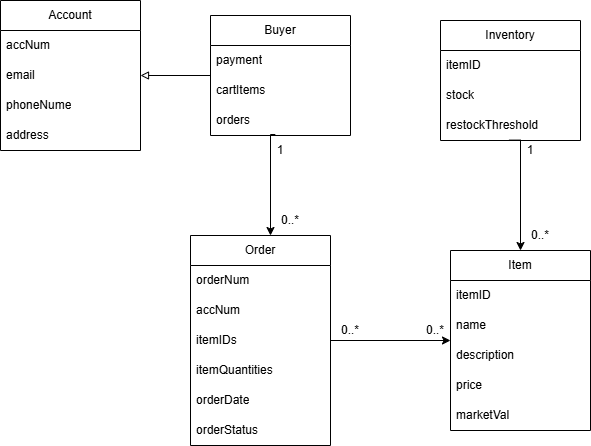

The diagram above was exported from draw.io. Its source (the exported page's mxGraphModel, read from the mxfile embedded in the PNG):
<mxGraphModel dx="1042" dy="596" grid="1" gridSize="10" guides="1" tooltips="1" connect="1" arrows="1" fold="1" page="1" pageScale="1" pageWidth="850" pageHeight="1100" math="0" shadow="0">
  <root>
    <mxCell id="0" />
    <mxCell id="1" parent="0" />
    <mxCell id="7nwvr24MWb2O83n16qF_-2" parent="1" style="swimlane;fontStyle=0;childLayout=stackLayout;horizontal=1;startSize=30;horizontalStack=0;resizeParent=1;resizeParentMax=0;resizeLast=0;collapsible=1;marginBottom=0;whiteSpace=wrap;html=1;" value="Account" vertex="1">
      <mxGeometry height="150" width="140" x="20" y="35" as="geometry" />
    </mxCell>
    <mxCell id="7nwvr24MWb2O83n16qF_-3" parent="7nwvr24MWb2O83n16qF_-2" style="text;strokeColor=none;fillColor=none;align=left;verticalAlign=middle;spacingLeft=4;spacingRight=4;overflow=hidden;points=[[0,0.5],[1,0.5]];portConstraint=eastwest;rotatable=0;whiteSpace=wrap;html=1;" value="&lt;div&gt;accNum&lt;/div&gt;" vertex="1">
      <mxGeometry height="30" width="140" y="30" as="geometry" />
    </mxCell>
    <mxCell id="7nwvr24MWb2O83n16qF_-4" parent="7nwvr24MWb2O83n16qF_-2" style="text;strokeColor=none;fillColor=none;align=left;verticalAlign=middle;spacingLeft=4;spacingRight=4;overflow=hidden;points=[[0,0.5],[1,0.5]];portConstraint=eastwest;rotatable=0;whiteSpace=wrap;html=1;" value="email" vertex="1">
      <mxGeometry height="30" width="140" y="60" as="geometry" />
    </mxCell>
    <mxCell id="7nwvr24MWb2O83n16qF_-5" parent="7nwvr24MWb2O83n16qF_-2" style="text;strokeColor=none;fillColor=none;align=left;verticalAlign=middle;spacingLeft=4;spacingRight=4;overflow=hidden;points=[[0,0.5],[1,0.5]];portConstraint=eastwest;rotatable=0;whiteSpace=wrap;html=1;" value="phoneNume" vertex="1">
      <mxGeometry height="30" width="140" y="90" as="geometry" />
    </mxCell>
    <mxCell id="7nwvr24MWb2O83n16qF_-6" parent="7nwvr24MWb2O83n16qF_-2" style="text;strokeColor=none;fillColor=none;align=left;verticalAlign=middle;spacingLeft=4;spacingRight=4;overflow=hidden;points=[[0,0.5],[1,0.5]];portConstraint=eastwest;rotatable=0;whiteSpace=wrap;html=1;" value="address" vertex="1">
      <mxGeometry height="30" width="140" y="120" as="geometry" />
    </mxCell>
    <mxCell id="7nwvr24MWb2O83n16qF_-8" parent="1" style="swimlane;fontStyle=0;childLayout=stackLayout;horizontal=1;startSize=30;horizontalStack=0;resizeParent=1;resizeParentMax=0;resizeLast=0;collapsible=1;marginBottom=0;whiteSpace=wrap;html=1;" value="Buyer" vertex="1">
      <mxGeometry height="120" width="140" x="230" y="50" as="geometry" />
    </mxCell>
    <mxCell id="7nwvr24MWb2O83n16qF_-9" parent="7nwvr24MWb2O83n16qF_-8" style="text;strokeColor=none;fillColor=none;align=left;verticalAlign=middle;spacingLeft=4;spacingRight=4;overflow=hidden;points=[[0,0.5],[1,0.5]];portConstraint=eastwest;rotatable=0;whiteSpace=wrap;html=1;" value="payment" vertex="1">
      <mxGeometry height="30" width="140" y="30" as="geometry" />
    </mxCell>
    <mxCell id="7nwvr24MWb2O83n16qF_-10" parent="7nwvr24MWb2O83n16qF_-8" style="text;strokeColor=none;fillColor=none;align=left;verticalAlign=middle;spacingLeft=4;spacingRight=4;overflow=hidden;points=[[0,0.5],[1,0.5]];portConstraint=eastwest;rotatable=0;whiteSpace=wrap;html=1;" value="cartItems" vertex="1">
      <mxGeometry height="30" width="140" y="60" as="geometry" />
    </mxCell>
    <mxCell id="7nwvr24MWb2O83n16qF_-11" parent="7nwvr24MWb2O83n16qF_-8" style="text;strokeColor=none;fillColor=none;align=left;verticalAlign=middle;spacingLeft=4;spacingRight=4;overflow=hidden;points=[[0,0.5],[1,0.5]];portConstraint=eastwest;rotatable=0;whiteSpace=wrap;html=1;" value="orders" vertex="1">
      <mxGeometry height="30" width="140" y="90" as="geometry" />
    </mxCell>
    <mxCell id="7nwvr24MWb2O83n16qF_-12" parent="1" style="swimlane;fontStyle=0;childLayout=stackLayout;horizontal=1;startSize=30;horizontalStack=0;resizeParent=1;resizeParentMax=0;resizeLast=0;collapsible=1;marginBottom=0;whiteSpace=wrap;html=1;" value="Inventory" vertex="1">
      <mxGeometry height="120" width="140" x="460" y="55" as="geometry" />
    </mxCell>
    <mxCell id="7nwvr24MWb2O83n16qF_-13" parent="7nwvr24MWb2O83n16qF_-12" style="text;strokeColor=none;fillColor=none;align=left;verticalAlign=middle;spacingLeft=4;spacingRight=4;overflow=hidden;points=[[0,0.5],[1,0.5]];portConstraint=eastwest;rotatable=0;whiteSpace=wrap;html=1;" value="itemID" vertex="1">
      <mxGeometry height="30" width="140" y="30" as="geometry" />
    </mxCell>
    <mxCell id="7nwvr24MWb2O83n16qF_-14" parent="7nwvr24MWb2O83n16qF_-12" style="text;strokeColor=none;fillColor=none;align=left;verticalAlign=middle;spacingLeft=4;spacingRight=4;overflow=hidden;points=[[0,0.5],[1,0.5]];portConstraint=eastwest;rotatable=0;whiteSpace=wrap;html=1;" value="stock" vertex="1">
      <mxGeometry height="30" width="140" y="60" as="geometry" />
    </mxCell>
    <mxCell id="7nwvr24MWb2O83n16qF_-15" parent="7nwvr24MWb2O83n16qF_-12" style="text;strokeColor=none;fillColor=none;align=left;verticalAlign=middle;spacingLeft=4;spacingRight=4;overflow=hidden;points=[[0,0.5],[1,0.5]];portConstraint=eastwest;rotatable=0;whiteSpace=wrap;html=1;" value="restockThreshold" vertex="1">
      <mxGeometry height="30" width="140" y="90" as="geometry" />
    </mxCell>
    <mxCell id="7nwvr24MWb2O83n16qF_-16" parent="1" style="swimlane;fontStyle=0;childLayout=stackLayout;horizontal=1;startSize=30;horizontalStack=0;resizeParent=1;resizeParentMax=0;resizeLast=0;collapsible=1;marginBottom=0;whiteSpace=wrap;html=1;" value="Item" vertex="1">
      <mxGeometry height="180" width="140" x="470" y="285" as="geometry" />
    </mxCell>
    <mxCell id="7nwvr24MWb2O83n16qF_-17" parent="7nwvr24MWb2O83n16qF_-16" style="text;strokeColor=none;fillColor=none;align=left;verticalAlign=middle;spacingLeft=4;spacingRight=4;overflow=hidden;points=[[0,0.5],[1,0.5]];portConstraint=eastwest;rotatable=0;whiteSpace=wrap;html=1;" value="itemID" vertex="1">
      <mxGeometry height="30" width="140" y="30" as="geometry" />
    </mxCell>
    <mxCell id="7nwvr24MWb2O83n16qF_-18" parent="7nwvr24MWb2O83n16qF_-16" style="text;strokeColor=none;fillColor=none;align=left;verticalAlign=middle;spacingLeft=4;spacingRight=4;overflow=hidden;points=[[0,0.5],[1,0.5]];portConstraint=eastwest;rotatable=0;whiteSpace=wrap;html=1;" value="name" vertex="1">
      <mxGeometry height="30" width="140" y="60" as="geometry" />
    </mxCell>
    <mxCell id="7nwvr24MWb2O83n16qF_-19" parent="7nwvr24MWb2O83n16qF_-16" style="text;strokeColor=none;fillColor=none;align=left;verticalAlign=middle;spacingLeft=4;spacingRight=4;overflow=hidden;points=[[0,0.5],[1,0.5]];portConstraint=eastwest;rotatable=0;whiteSpace=wrap;html=1;" value="description" vertex="1">
      <mxGeometry height="30" width="140" y="90" as="geometry" />
    </mxCell>
    <mxCell id="7nwvr24MWb2O83n16qF_-24" parent="7nwvr24MWb2O83n16qF_-16" style="text;strokeColor=none;fillColor=none;align=left;verticalAlign=middle;spacingLeft=4;spacingRight=4;overflow=hidden;points=[[0,0.5],[1,0.5]];portConstraint=eastwest;rotatable=0;whiteSpace=wrap;html=1;" value="price" vertex="1">
      <mxGeometry height="30" width="140" y="120" as="geometry" />
    </mxCell>
    <mxCell id="7nwvr24MWb2O83n16qF_-25" parent="7nwvr24MWb2O83n16qF_-16" style="text;strokeColor=none;fillColor=none;align=left;verticalAlign=middle;spacingLeft=4;spacingRight=4;overflow=hidden;points=[[0,0.5],[1,0.5]];portConstraint=eastwest;rotatable=0;whiteSpace=wrap;html=1;" value="marketVal" vertex="1">
      <mxGeometry height="30" width="140" y="150" as="geometry" />
    </mxCell>
    <mxCell id="7nwvr24MWb2O83n16qF_-20" parent="1" style="swimlane;fontStyle=0;childLayout=stackLayout;horizontal=1;startSize=30;horizontalStack=0;resizeParent=1;resizeParentMax=0;resizeLast=0;collapsible=1;marginBottom=0;whiteSpace=wrap;html=1;" value="Order" vertex="1">
      <mxGeometry height="210" width="140" x="210" y="270" as="geometry" />
    </mxCell>
    <mxCell id="7nwvr24MWb2O83n16qF_-21" parent="7nwvr24MWb2O83n16qF_-20" style="text;strokeColor=none;fillColor=none;align=left;verticalAlign=middle;spacingLeft=4;spacingRight=4;overflow=hidden;points=[[0,0.5],[1,0.5]];portConstraint=eastwest;rotatable=0;whiteSpace=wrap;html=1;" value="orderNum" vertex="1">
      <mxGeometry height="30" width="140" y="30" as="geometry" />
    </mxCell>
    <mxCell id="7nwvr24MWb2O83n16qF_-22" parent="7nwvr24MWb2O83n16qF_-20" style="text;strokeColor=none;fillColor=none;align=left;verticalAlign=middle;spacingLeft=4;spacingRight=4;overflow=hidden;points=[[0,0.5],[1,0.5]];portConstraint=eastwest;rotatable=0;whiteSpace=wrap;html=1;" value="accNum" vertex="1">
      <mxGeometry height="30" width="140" y="60" as="geometry" />
    </mxCell>
    <mxCell id="7nwvr24MWb2O83n16qF_-23" parent="7nwvr24MWb2O83n16qF_-20" style="text;strokeColor=none;fillColor=none;align=left;verticalAlign=middle;spacingLeft=4;spacingRight=4;overflow=hidden;points=[[0,0.5],[1,0.5]];portConstraint=eastwest;rotatable=0;whiteSpace=wrap;html=1;" value="itemIDs" vertex="1">
      <mxGeometry height="30" width="140" y="90" as="geometry" />
    </mxCell>
    <mxCell id="7nwvr24MWb2O83n16qF_-26" parent="7nwvr24MWb2O83n16qF_-20" style="text;strokeColor=none;fillColor=none;align=left;verticalAlign=middle;spacingLeft=4;spacingRight=4;overflow=hidden;points=[[0,0.5],[1,0.5]];portConstraint=eastwest;rotatable=0;whiteSpace=wrap;html=1;" value="itemQuantities" vertex="1">
      <mxGeometry height="30" width="140" y="120" as="geometry" />
    </mxCell>
    <mxCell id="7nwvr24MWb2O83n16qF_-27" parent="7nwvr24MWb2O83n16qF_-20" style="text;strokeColor=none;fillColor=none;align=left;verticalAlign=middle;spacingLeft=4;spacingRight=4;overflow=hidden;points=[[0,0.5],[1,0.5]];portConstraint=eastwest;rotatable=0;whiteSpace=wrap;html=1;" value="orderDate" vertex="1">
      <mxGeometry height="30" width="140" y="150" as="geometry" />
    </mxCell>
    <mxCell id="7nwvr24MWb2O83n16qF_-28" parent="7nwvr24MWb2O83n16qF_-20" style="text;strokeColor=none;fillColor=none;align=left;verticalAlign=middle;spacingLeft=4;spacingRight=4;overflow=hidden;points=[[0,0.5],[1,0.5]];portConstraint=eastwest;rotatable=0;whiteSpace=wrap;html=1;" value="orderStatus" vertex="1">
      <mxGeometry height="30" width="140" y="180" as="geometry" />
    </mxCell>
    <mxCell id="7nwvr24MWb2O83n16qF_-31" edge="1" parent="1" source="7nwvr24MWb2O83n16qF_-11" style="edgeStyle=orthogonalEdgeStyle;rounded=0;orthogonalLoop=1;jettySize=auto;html=1;exitX=0.463;exitY=0.967;exitDx=0;exitDy=0;curved=0;exitPerimeter=0;" target="7nwvr24MWb2O83n16qF_-20">
      <mxGeometry relative="1" as="geometry">
        <Array as="points">
          <mxPoint x="290" y="169" />
        </Array>
      </mxGeometry>
    </mxCell>
    <mxCell id="7nwvr24MWb2O83n16qF_-32" parent="1" style="text;html=1;whiteSpace=wrap;strokeColor=none;fillColor=none;align=center;verticalAlign=middle;rounded=0;" value="0..*" vertex="1">
      <mxGeometry height="30" width="60" x="280" y="240" as="geometry" />
    </mxCell>
    <mxCell id="7nwvr24MWb2O83n16qF_-33" edge="1" parent="1" source="7nwvr24MWb2O83n16qF_-23" style="edgeStyle=orthogonalEdgeStyle;rounded=0;orthogonalLoop=1;jettySize=auto;html=1;exitX=1;exitY=0.5;exitDx=0;exitDy=0;entryX=0;entryY=0.5;entryDx=0;entryDy=0;" target="7nwvr24MWb2O83n16qF_-16">
      <mxGeometry relative="1" as="geometry" />
    </mxCell>
    <mxCell id="7nwvr24MWb2O83n16qF_-35" edge="1" parent="1" source="7nwvr24MWb2O83n16qF_-15" style="edgeStyle=orthogonalEdgeStyle;rounded=0;orthogonalLoop=1;jettySize=auto;html=1;entryX=0.5;entryY=0;entryDx=0;entryDy=0;exitX=0.489;exitY=0.987;exitDx=0;exitDy=0;exitPerimeter=0;" target="7nwvr24MWb2O83n16qF_-16">
      <mxGeometry relative="1" as="geometry">
        <Array as="points">
          <mxPoint x="540" y="175" />
        </Array>
        <mxPoint x="540" y="170" as="sourcePoint" />
      </mxGeometry>
    </mxCell>
    <mxCell id="7nwvr24MWb2O83n16qF_-37" edge="1" parent="1" source="7nwvr24MWb2O83n16qF_-4" style="edgeStyle=orthogonalEdgeStyle;rounded=0;orthogonalLoop=1;jettySize=auto;html=1;exitX=1;exitY=0.5;exitDx=0;exitDy=0;endArrow=none;endFill=0;startArrow=block;startFill=0;" target="7nwvr24MWb2O83n16qF_-8">
      <mxGeometry relative="1" as="geometry" />
    </mxCell>
    <mxCell id="7nwvr24MWb2O83n16qF_-39" parent="1" style="text;html=1;whiteSpace=wrap;strokeColor=none;fillColor=none;align=center;verticalAlign=middle;rounded=0;" value="1" vertex="1">
      <mxGeometry height="30" width="60" x="270" y="170" as="geometry" />
    </mxCell>
    <mxCell id="7nwvr24MWb2O83n16qF_-40" parent="1" style="text;html=1;whiteSpace=wrap;strokeColor=none;fillColor=none;align=center;verticalAlign=middle;rounded=0;" value="0..*" vertex="1">
      <mxGeometry height="30" width="60" x="340" y="350" as="geometry" />
    </mxCell>
    <mxCell id="7nwvr24MWb2O83n16qF_-41" parent="1" style="text;html=1;whiteSpace=wrap;strokeColor=none;fillColor=none;align=center;verticalAlign=middle;rounded=0;" value="0..*" vertex="1">
      <mxGeometry height="30" width="60" x="425" y="350" as="geometry" />
    </mxCell>
    <mxCell id="7nwvr24MWb2O83n16qF_-42" parent="1" style="text;html=1;whiteSpace=wrap;strokeColor=none;fillColor=none;align=center;verticalAlign=middle;rounded=0;" value="0..*" vertex="1">
      <mxGeometry height="30" width="60" x="530" y="255" as="geometry" />
    </mxCell>
    <mxCell id="7nwvr24MWb2O83n16qF_-43" parent="1" style="text;html=1;whiteSpace=wrap;strokeColor=none;fillColor=none;align=center;verticalAlign=middle;rounded=0;" value="1" vertex="1">
      <mxGeometry height="30" width="60" x="520" y="170" as="geometry" />
    </mxCell>
  </root>
</mxGraphModel>